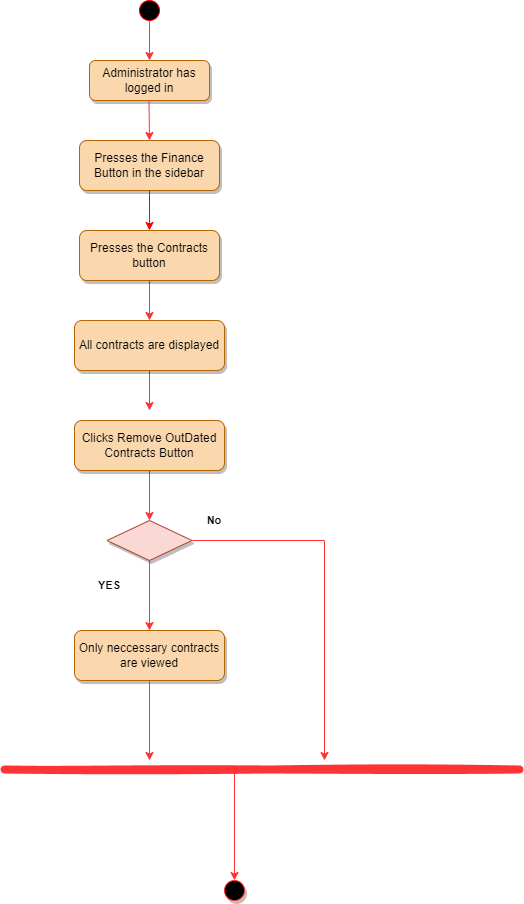

The diagram above was exported from draw.io. Its source (the exported page's mxGraphModel, read from the mxfile embedded in the PNG):
<mxGraphModel dx="1038" dy="521" grid="1" gridSize="10" guides="1" tooltips="1" connect="1" arrows="1" fold="1" page="1" pageScale="1" pageWidth="850" pageHeight="1100" math="0" shadow="0">
  <root>
    <mxCell id="0" />
    <mxCell id="1" parent="0" />
    <mxCell id="PSC5X-FitjpDJxoFBn32-1" value="Administrator has logged in" style="rounded=1;whiteSpace=wrap;html=1;fontSize=12;glass=0;strokeWidth=1;shadow=1;fillColor=#fad7ac;strokeColor=#b46504;" vertex="1" parent="1">
      <mxGeometry x="105" y="90" width="120" height="40" as="geometry" />
    </mxCell>
    <mxCell id="PSC5X-FitjpDJxoFBn32-2" value="Presses the Finance Button in the sidebar" style="rounded=1;whiteSpace=wrap;html=1;fontSize=12;glass=0;strokeWidth=1;shadow=1;fillColor=#fad7ac;strokeColor=#b46504;" vertex="1" parent="1">
      <mxGeometry x="95" y="170" width="140" height="50" as="geometry" />
    </mxCell>
    <mxCell id="PSC5X-FitjpDJxoFBn32-3" value="" style="endArrow=classic;html=1;rounded=0;startArrow=none;strokeColor=#FF3333;" edge="1" parent="1" source="PSC5X-FitjpDJxoFBn32-7" target="PSC5X-FitjpDJxoFBn32-1">
      <mxGeometry width="50" height="50" relative="1" as="geometry">
        <mxPoint x="-130" y="-40" as="sourcePoint" />
        <mxPoint x="80" y="120" as="targetPoint" />
        <Array as="points" />
      </mxGeometry>
    </mxCell>
    <mxCell id="PSC5X-FitjpDJxoFBn32-4" value="" style="edgeStyle=orthogonalEdgeStyle;rounded=0;orthogonalLoop=1;jettySize=auto;html=1;strokeColor=#FF3333;" edge="1" parent="1" source="PSC5X-FitjpDJxoFBn32-5" target="PSC5X-FitjpDJxoFBn32-10">
      <mxGeometry relative="1" as="geometry" />
    </mxCell>
    <mxCell id="PSC5X-FitjpDJxoFBn32-5" value="Presses the Contracts button" style="rounded=1;whiteSpace=wrap;html=1;fontSize=12;glass=0;strokeWidth=1;shadow=1;fillColor=#fad7ac;strokeColor=#b46504;" vertex="1" parent="1">
      <mxGeometry x="95" y="260" width="140" height="50" as="geometry" />
    </mxCell>
    <mxCell id="PSC5X-FitjpDJxoFBn32-6" value="" style="endArrow=classic;html=1;rounded=0;strokeColor=#FF0000;exitX=0.5;exitY=1;exitDx=0;exitDy=0;entryX=0.5;entryY=0;entryDx=0;entryDy=0;" edge="1" parent="1" source="PSC5X-FitjpDJxoFBn32-2" target="PSC5X-FitjpDJxoFBn32-5">
      <mxGeometry width="50" height="50" relative="1" as="geometry">
        <mxPoint x="10" y="185" as="sourcePoint" />
        <mxPoint x="-60" y="250" as="targetPoint" />
        <Array as="points" />
      </mxGeometry>
    </mxCell>
    <mxCell id="PSC5X-FitjpDJxoFBn32-7" value="" style="ellipse;whiteSpace=wrap;html=1;aspect=fixed;strokeColor=#FF0000;fillColor=#000000;fontColor=#ffffff;" vertex="1" parent="1">
      <mxGeometry x="155" y="30" width="20" height="20" as="geometry" />
    </mxCell>
    <mxCell id="PSC5X-FitjpDJxoFBn32-8" value="" style="endArrow=classic;html=1;rounded=0;startArrow=none;strokeColor=#FF3333;entryX=0.5;entryY=0;entryDx=0;entryDy=0;" edge="1" parent="1" target="PSC5X-FitjpDJxoFBn32-2">
      <mxGeometry width="50" height="50" relative="1" as="geometry">
        <mxPoint x="164.5" y="130" as="sourcePoint" />
        <mxPoint x="165" y="180" as="targetPoint" />
        <Array as="points" />
      </mxGeometry>
    </mxCell>
    <mxCell id="PSC5X-FitjpDJxoFBn32-9" value="" style="edgeStyle=orthogonalEdgeStyle;rounded=0;orthogonalLoop=1;jettySize=auto;html=1;strokeColor=#FF3333;" edge="1" parent="1" source="PSC5X-FitjpDJxoFBn32-10">
      <mxGeometry relative="1" as="geometry">
        <mxPoint x="165" y="440" as="targetPoint" />
      </mxGeometry>
    </mxCell>
    <mxCell id="PSC5X-FitjpDJxoFBn32-10" value="All contracts are displayed" style="rounded=1;whiteSpace=wrap;html=1;fontSize=12;glass=0;strokeWidth=1;shadow=1;fillColor=#fad7ac;strokeColor=#b46504;" vertex="1" parent="1">
      <mxGeometry x="90" y="350" width="150" height="50" as="geometry" />
    </mxCell>
    <mxCell id="PSC5X-FitjpDJxoFBn32-22" value="" style="edgeStyle=orthogonalEdgeStyle;rounded=0;orthogonalLoop=1;jettySize=auto;html=1;strokeColor=#FF3333;" edge="1" parent="1" source="PSC5X-FitjpDJxoFBn32-12" target="PSC5X-FitjpDJxoFBn32-21">
      <mxGeometry relative="1" as="geometry" />
    </mxCell>
    <mxCell id="PSC5X-FitjpDJxoFBn32-12" value="Clicks Remove OutDated Contracts Button" style="rounded=1;whiteSpace=wrap;html=1;fontSize=12;glass=0;strokeWidth=1;shadow=1;fillColor=#fad7ac;strokeColor=#b46504;" vertex="1" parent="1">
      <mxGeometry x="90" y="450" width="150" height="50" as="geometry" />
    </mxCell>
    <mxCell id="PSC5X-FitjpDJxoFBn32-14" value="&lt;b&gt;&lt;font color=&quot;#000000&quot;&gt;YES&lt;/font&gt;&lt;/b&gt;" style="text;html=1;strokeColor=none;fillColor=none;align=center;verticalAlign=middle;whiteSpace=wrap;rounded=0;shadow=1;labelBackgroundColor=none;fontSize=11;fontColor=#FF6666;" vertex="1" parent="1">
      <mxGeometry x="95" y="600" width="60" height="30" as="geometry" />
    </mxCell>
    <mxCell id="PSC5X-FitjpDJxoFBn32-15" value="No" style="text;html=1;strokeColor=none;fillColor=none;align=center;verticalAlign=middle;whiteSpace=wrap;rounded=0;shadow=1;labelBackgroundColor=none;fontSize=11;fontColor=#000000;fontStyle=1" vertex="1" parent="1">
      <mxGeometry x="200" y="535" width="60" height="30" as="geometry" />
    </mxCell>
    <mxCell id="PSC5X-FitjpDJxoFBn32-27" value="" style="edgeStyle=orthogonalEdgeStyle;rounded=0;orthogonalLoop=1;jettySize=auto;html=1;strokeColor=#FF3333;" edge="1" parent="1" source="PSC5X-FitjpDJxoFBn32-21">
      <mxGeometry relative="1" as="geometry">
        <mxPoint x="340" y="790" as="targetPoint" />
      </mxGeometry>
    </mxCell>
    <mxCell id="PSC5X-FitjpDJxoFBn32-39" value="" style="edgeStyle=orthogonalEdgeStyle;rounded=0;orthogonalLoop=1;jettySize=auto;html=1;strokeColor=#FF3333;" edge="1" parent="1" source="PSC5X-FitjpDJxoFBn32-21" target="PSC5X-FitjpDJxoFBn32-37">
      <mxGeometry relative="1" as="geometry" />
    </mxCell>
    <mxCell id="PSC5X-FitjpDJxoFBn32-21" value="" style="rhombus;whiteSpace=wrap;html=1;shadow=1;labelBackgroundColor=none;strokeColor=#ae4132;fontSize=11;fillColor=#fad9d5;align=center;" vertex="1" parent="1">
      <mxGeometry x="122.5" y="550" width="85" height="40" as="geometry" />
    </mxCell>
    <mxCell id="PSC5X-FitjpDJxoFBn32-32" value="" style="endArrow=none;html=1;strokeColor=#FF3333;strokeWidth=8;rounded=0;shadow=0;sketch=1;" edge="1" parent="1">
      <mxGeometry width="50" height="50" relative="1" as="geometry">
        <mxPoint x="20" y="799" as="sourcePoint" />
        <mxPoint x="535" y="799" as="targetPoint" />
        <Array as="points">
          <mxPoint x="285" y="799" />
        </Array>
      </mxGeometry>
    </mxCell>
    <mxCell id="PSC5X-FitjpDJxoFBn32-33" value="" style="ellipse;whiteSpace=wrap;html=1;aspect=fixed;shadow=1;labelBackgroundColor=none;strokeColor=#FF3333;fontSize=11;fontColor=#000000;fillColor=#000000;" vertex="1" parent="1">
      <mxGeometry x="240" y="910" width="20" height="20" as="geometry" />
    </mxCell>
    <mxCell id="PSC5X-FitjpDJxoFBn32-34" value="" style="endArrow=classic;html=1;rounded=0;shadow=0;sketch=0;strokeColor=#FF3333;strokeWidth=1;" edge="1" parent="1" target="PSC5X-FitjpDJxoFBn32-33">
      <mxGeometry width="50" height="50" relative="1" as="geometry">
        <mxPoint x="250" y="800" as="sourcePoint" />
        <mxPoint x="249.17000000000002" y="710" as="targetPoint" />
      </mxGeometry>
    </mxCell>
    <mxCell id="PSC5X-FitjpDJxoFBn32-37" value="Only neccessary contracts are viewed" style="rounded=1;whiteSpace=wrap;html=1;fontSize=12;glass=0;strokeWidth=1;shadow=1;fillColor=#fad7ac;strokeColor=#b46504;" vertex="1" parent="1">
      <mxGeometry x="90" y="660" width="150" height="50" as="geometry" />
    </mxCell>
    <mxCell id="PSC5X-FitjpDJxoFBn32-38" value="" style="endArrow=classic;html=1;rounded=0;strokeColor=#FF3333;" edge="1" parent="1">
      <mxGeometry width="50" height="50" relative="1" as="geometry">
        <mxPoint x="165" y="710" as="sourcePoint" />
        <mxPoint x="165" y="790" as="targetPoint" />
      </mxGeometry>
    </mxCell>
  </root>
</mxGraphModel>